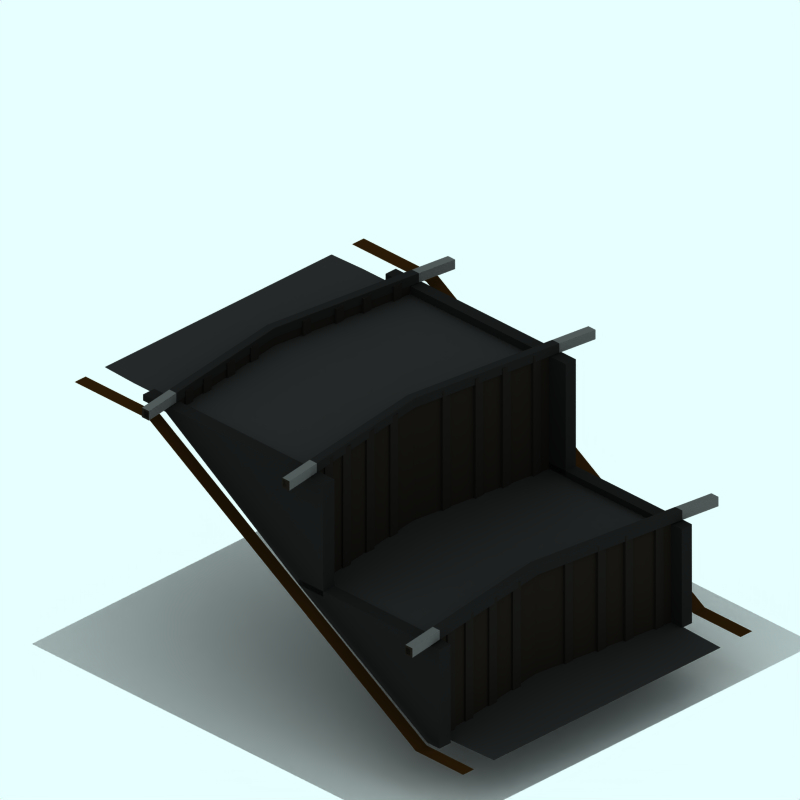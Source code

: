 # Source: lock.blend  (saved by Blender 2.63.0; exported with 4.5.12 LTS)
import bpy
from mathutils import Matrix  # noqa: F401  (used for matrix-valued properties, if any)

bpy.ops.wm.read_factory_settings(use_empty=True)
scene = bpy.context.scene
scene.name = 'Scene'

# ---- collections
col_collection_1 = bpy.data.collections.new('Collection 1'); scene.collection.children.link(col_collection_1)
col_collection_2 = bpy.data.collections.new('Collection 2'); scene.collection.children.link(col_collection_2)
col_collection_2.hide_render = True
col_collection_2.hide_viewport = True
col_collection_3 = bpy.data.collections.new('Collection 3'); scene.collection.children.link(col_collection_3)
col_collection_3.hide_render = True
col_collection_3.hide_viewport = True

# ---- materials (node trees are filled in below, after node groups)
mat_material_003 = bpy.data.materials.new('Material.003')
mat_material_003.alpha_threshold = 0.0
mat_material_003.preview_render_type = 'CUBE'
mat_material_003.diffuse_color = (0.1082, 0.09386, 0.07603, 1.0)
mat_material_003.roughness = 0.5
mat_material_003.line_color = (0.0, 0.0, 0.0, 1.0)
mat_material_002 = bpy.data.materials.new('Material.002')
mat_material_002.alpha_threshold = 0.0
mat_material_002.diffuse_color = (0.1052, 0.1007, 0.08729, 1.0)
mat_material_002.roughness = 0.5
mat_material_002.line_color = (0.0, 0.0, 0.0, 1.0)
mat_material_005 = bpy.data.materials.new('Material.005')
mat_material_005.alpha_threshold = 0.0
mat_material_005.preview_render_type = 'CUBE'
mat_material_005.diffuse_color = (0.1082, 0.1082, 0.1082, 1.0)
mat_material_005.roughness = 0.5
mat_material_005.line_color = (0.0, 0.0, 0.0, 1.0)
mat_material_006 = bpy.data.materials.new('Material.006')
mat_material_006.alpha_threshold = 0.0
mat_material_006.preview_render_type = 'CUBE'
mat_material_006.diffuse_color = (0.3461, 0.3461, 0.3461, 1.0)
mat_material_006.roughness = 0.5
mat_material_006.line_color = (0.0, 0.0, 0.0, 1.0)
mat_tarmac = bpy.data.materials.new('Tarmac')
mat_tarmac.alpha_threshold = 0.0
mat_tarmac.preview_render_type = 'CUBE'
mat_tarmac.diffuse_color = (0.16, 0.16, 0.16, 1.0)
mat_tarmac.specular_color = (1.0, 0.9999, 0.9999)
mat_tarmac.roughness = 0.5
mat_tarmac.line_color = (0.0, 0.0, 0.0, 1.0)
mat_tarmac_002 = bpy.data.materials.new('Tarmac.002')
mat_tarmac_002.alpha_threshold = 0.0
mat_tarmac_002.preview_render_type = 'CUBE'
mat_tarmac_002.diffuse_color = (0.1796, 0.1054, 0.02932, 1.0)
mat_tarmac_002.specular_color = (1.0, 0.9999, 0.9999)
mat_tarmac_002.roughness = 0.5
mat_tarmac_002.line_color = (0.0, 0.0, 0.0, 1.0)
mat_transparent = bpy.data.materials.new('Transparent')
mat_transparent.alpha_threshold = 0.0
mat_transparent.preview_render_type = 'FLAT'
mat_transparent.roughness = 0.5
mat_tarmac_003 = bpy.data.materials.new('Tarmac.003')
mat_tarmac_003.alpha_threshold = 0.0
mat_tarmac_003.preview_render_type = 'CUBE'
mat_tarmac_003.diffuse_color = (0.1, 0.09999, 0.09999, 1.0)
mat_tarmac_003.specular_color = (1.0, 0.9999, 0.9999)
mat_tarmac_003.roughness = 0.5
mat_tarmac_003.line_color = (0.0, 0.0, 0.0, 1.0)

# ---- material node trees

# ---- world
world_world = bpy.data.worlds.new('World'); scene.world = world_world
world_world.color = (0.9059, 1.0, 1.0)
world_world.use_sun_shadow = False
world_world.sun_shadow_jitter_overblur = 0.0
world_world.cycles.sampling_method = 'MANUAL'
world_world.cycles.sample_map_resolution = 256

# ---- cameras
cam_camera_001 = bpy.data.cameras.new('Camera.001')
cam_camera_001.type = 'ORTHO'
cam_camera_001.passepartout_alpha = 0.2
cam_camera_001.clip_end = 100.0
cam_camera_001.lens = 35.0
cam_camera_001.sensor_width = 32.0
cam_camera_001.sensor_height = 18.0
cam_camera_001.ortho_scale = 12.0
cam_camera_001.display_size = 5.91
cam_camera_001.show_passepartout = False
cam_camera_001.show_safe_areas = True
cam_camera_001.dof.focus_distance = 0.0
cam_camera_001.dof.aperture_fstop = 128.0

# ---- lights
light_lamp = bpy.data.lights.new('Lamp', 'SUN')
light_lamp.transmission_factor = 0.0
light_lamp.angle = 1.571
light_lamp.energy = 0.028
light_lamp.shadow_buffer_clip_start = 0.5
light_lamp.shadow_soft_size = 1.0
light_lamp.shadow_cascade_max_distance = 1000.0
light_lamp.cycles.use_multiple_importance_sampling = False

# ---- meshes
me_cube = bpy.data.meshes.new('Cube')
me_cube.from_pydata([(2.524, 2.227, 1.908), (2.524, 2.134, 1.908), (-0.1738, 2.502, 1.908), (-0.1738, 2.596, 1.908), (2.524, 2.227, 2.105), (2.524, 2.134, 2.105), (-0.1738, 2.502, 2.105), (-0.1738, 2.596, 2.105), (-2.589, 2.261, 2.105), (-2.589, 2.167, 2.105), (-2.589, 2.261, 1.908), (-2.589, 2.167, 1.908), (-2.589, -0.7871, 0.05995), (-2.589, -0.6934, 0.05995), (-2.589, -0.7871, 2.105), (-2.589, -0.6934, 2.105), (-0.1738, -0.3585, 2.105), (-0.1738, -0.4522, 2.105), (2.524, -0.8207, 2.105), (2.524, -0.7271, 2.105), (-0.1738, -0.3585, 0.05995), (-0.1738, -0.4522, 0.05995), (2.524, -0.8207, 0.05995), (2.524, -0.7271, 0.05995), (2.524, -3.324, -1.601), (2.524, -3.418, -1.601), (-0.1738, -3.049, -1.601), (-0.1738, -2.956, -1.601), (2.524, -3.324, 0.2691), (2.524, -3.418, 0.2691), (-0.1738, -3.049, 0.2691), (-0.1738, -2.956, 0.2691), (-2.589, -3.291, 0.2691), (-2.589, -3.384, 0.2691), (-2.589, -3.291, -1.601), (-2.589, -3.384, -1.601), (-2.589, -3.384, 0.376), (-2.589, -3.291, 0.376), (-0.1738, -2.956, 0.376), (-0.1738, -3.049, 0.376), (2.524, -3.418, 0.376), (2.524, -3.324, 0.376), (2.524, -0.7271, 2.212), (2.524, -0.8207, 2.212), (-0.1738, -0.4522, 2.212), (-0.1738, -0.3585, 2.212), (-2.589, -0.6934, 2.212), (-2.589, -0.7871, 2.212), (-2.589, 2.167, 2.212), (-2.589, 2.261, 2.212), (-0.1738, 2.594, 2.212), (-0.1738, 2.502, 2.212), (2.524, 2.134, 2.212), (2.524, 2.227, 2.212), (3.197, 2.133, 2.212), (3.197, 2.039, 2.212), (3.197, -0.9152, 2.212), (3.197, -0.8215, 2.212), (3.197, -3.419, 0.376), (3.197, -3.512, 0.376), (3.197, -3.512, 0.2691), (3.197, -3.419, 0.2691), (3.197, -0.8215, 2.105), (3.197, -0.9152, 2.105), (3.197, 2.039, 2.105), (3.197, 2.133, 2.105), (-3.264, 2.166, 2.212), (-3.264, 2.073, 2.212), (-3.264, -0.8815, 2.212), (-3.264, -0.7879, 2.212), (-3.264, -3.385, 0.376), (-3.264, -3.479, 0.376), (-3.264, -3.479, 0.2691), (-3.264, -3.385, 0.2691), (-3.264, -0.7879, 2.105), (-3.264, -0.8815, 2.105), (-3.264, 2.073, 2.105), (-3.264, 2.166, 2.105), (-2.205, 2.339, 1.869), (-2.205, 2.175, 1.869), (-2.369, 2.175, 1.869), (-2.369, 2.339, 1.869), (-2.205, 2.339, 2.185), (-2.205, 2.175, 2.185), (-2.369, 2.175, 2.185), (-2.369, 2.339, 2.185), (-1.931, 2.393, 2.185), (-1.931, 2.229, 2.185), (-1.766, 2.229, 2.185), (-1.766, 2.393, 2.185), (-1.931, 2.393, 1.869), (-1.931, 2.229, 1.869), (-1.766, 2.229, 1.869), (-1.766, 2.393, 1.869), (-1.185, 2.474, 1.869), (-1.185, 2.309, 1.869), (-1.349, 2.309, 1.869), (-1.349, 2.474, 1.869), (-1.185, 2.474, 2.185), (-1.185, 2.309, 2.185), (-1.349, 2.309, 2.185), (-1.349, 2.474, 2.185), (-0.7673, 2.554, 2.185), (-0.7673, 2.39, 2.185), (-0.6031, 2.39, 2.185), (-0.6031, 2.554, 2.185), (-0.7673, 2.554, 1.869), (-0.7673, 2.39, 1.869), (-0.6031, 2.39, 1.869), (-0.6031, 2.554, 1.869), (0.5066, 2.554, 1.869), (0.5066, 2.39, 1.869), (0.3424, 2.39, 1.869), (0.3424, 2.554, 1.869), (0.5066, 2.554, 2.185), (0.5066, 2.39, 2.185), (0.3424, 2.39, 2.185), (0.3424, 2.554, 2.185), (0.9509, 2.465, 2.185), (0.9509, 2.3, 2.185), (1.115, 2.3, 2.185), (1.115, 2.465, 2.185), (0.9509, 2.465, 1.869), (0.9509, 2.3, 1.869), (1.115, 2.3, 1.869), (1.115, 2.465, 1.869), (1.625, 2.393, 1.869), (1.625, 2.229, 1.869), (1.461, 2.229, 1.869), (1.461, 2.393, 1.869), (1.625, 2.393, 2.185), (1.625, 2.229, 2.185), (1.461, 2.229, 2.185), (1.461, 2.393, 2.185), (2.034, 2.321, 2.185), (2.034, 2.157, 2.185), (2.198, 2.157, 2.185), (2.198, 2.321, 2.185), (2.034, 2.321, 1.869), (2.034, 2.157, 1.869), (2.198, 2.157, 1.869), (2.198, 2.321, 1.869), (2.198, -0.6318, 0.01633), (2.198, -0.796, 0.01633), (2.034, -0.796, 0.01633), (2.034, -0.6318, 0.01633), (2.198, -0.6318, 2.185), (2.198, -0.796, 2.185), (2.034, -0.796, 2.185), (2.034, -0.6318, 2.185), (1.461, -0.5602, 2.185), (1.461, -0.7244, 2.185), (1.625, -0.7244, 2.185), (1.625, -0.5602, 2.185), (1.461, -0.5602, 0.01633), (1.461, -0.7244, 0.01633), (1.625, -0.7244, 0.01633), (1.625, -0.5602, 0.01633), (1.115, -0.4886, 0.01633), (1.115, -0.6528, 0.01633), (0.9509, -0.6528, 0.01633), (0.9509, -0.4886, 0.01633), (1.115, -0.4886, 2.185), (1.115, -0.6528, 2.185), (0.9509, -0.6528, 2.185), (0.9509, -0.4886, 2.185), (0.3424, -0.3991, 2.185), (0.3424, -0.5633, 2.185), (0.5066, -0.5633, 2.185), (0.5066, -0.3991, 2.185), (0.3424, -0.3991, 0.01633), (0.3424, -0.5633, 0.01633), (0.5066, -0.5633, 0.01633), (0.5066, -0.3991, 0.01633), (-0.6031, -0.3991, 0.01633), (-0.6031, -0.5633, 0.01633), (-0.7673, -0.5633, 0.01633), (-0.7673, -0.3991, 0.01633), (-0.6031, -0.3991, 2.185), (-0.6031, -0.5633, 2.185), (-0.7673, -0.5633, 2.185), (-0.7673, -0.3991, 2.185), (-1.349, -0.4796, 2.185), (-1.349, -0.6439, 2.185), (-1.185, -0.6439, 2.185), (-1.185, -0.4796, 2.185), (-1.349, -0.4796, 0.01633), (-1.349, -0.6439, 0.01633), (-1.185, -0.6439, 0.01633), (-1.185, -0.4796, 0.01633), (-1.766, -0.5602, 0.01633), (-1.766, -0.7244, 0.01633), (-1.931, -0.7244, 0.01633), (-1.931, -0.5602, 0.01633), (-1.766, -0.5602, 2.185), (-1.766, -0.7244, 2.185), (-1.931, -0.7244, 2.185), (-1.931, -0.5602, 2.185), (-2.369, -0.6139, 2.185), (-2.369, -0.7781, 2.185), (-2.205, -0.7781, 2.185), (-2.205, -0.6139, 2.185), (-2.369, -0.6139, 0.01633), (-2.369, -0.7781, 0.01633), (-2.205, -0.7781, 0.01633), (-2.205, -0.6139, 0.01633), (-2.205, -3.212, -1.565), (-2.205, -3.376, -1.565), (-2.369, -3.376, -1.565), (-2.369, -3.212, -1.565), (-2.205, -3.212, 0.3382), (-2.205, -3.376, 0.3382), (-2.369, -3.376, 0.3382), (-2.369, -3.212, 0.3382), (-1.931, -3.158, 0.3382), (-1.931, -3.323, 0.3382), (-1.766, -3.323, 0.3382), (-1.766, -3.158, 0.3382), (-1.931, -3.158, -1.565), (-1.931, -3.323, -1.565), (-1.766, -3.323, -1.565), (-1.766, -3.158, -1.565), (-1.185, -3.078, -1.565), (-1.185, -3.242, -1.565), (-1.349, -3.242, -1.565), (-1.349, -3.078, -1.565), (-1.185, -3.078, 0.3382), (-1.185, -3.242, 0.3382), (-1.349, -3.242, 0.3382), (-1.349, -3.078, 0.3382), (-0.7673, -2.997, 0.3382), (-0.7673, -3.162, 0.3382), (-0.6031, -3.162, 0.3382), (-0.6031, -2.997, 0.3382), (-0.7673, -2.997, -1.565), (-0.7673, -3.162, -1.565), (-0.6031, -3.162, -1.565), (-0.6031, -2.997, -1.565), (0.5066, -2.997, -1.565), (0.5066, -3.162, -1.565), (0.3424, -3.162, -1.565), (0.3424, -2.997, -1.565), (0.5066, -2.997, 0.3382), (0.5066, -3.162, 0.3382), (0.3424, -3.162, 0.3382), (0.3424, -2.997, 0.3382), (0.9509, -3.087, 0.3382), (0.9509, -3.251, 0.3382), (1.115, -3.251, 0.3382), (1.115, -3.087, 0.3382), (0.9509, -3.087, -1.565), (0.9509, -3.251, -1.565), (1.115, -3.251, -1.565), (1.115, -3.087, -1.565), (1.625, -3.158, -1.565), (1.625, -3.323, -1.565), (1.461, -3.323, -1.565), (1.461, -3.158, -1.565), (1.625, -3.158, 0.3382), (1.625, -3.323, 0.3382), (1.461, -3.323, 0.3382), (1.461, -3.158, 0.3382), (2.034, -3.23, 0.3382), (2.034, -3.394, 0.3382), (2.198, -3.394, 0.3382), (2.198, -3.23, 0.3382), (2.034, -3.23, -1.565), (2.034, -3.394, -1.565), (2.198, -3.394, -1.565), (2.198, -3.23, -1.565), (-3.264, 2.211, 2.077), (-3.264, 2.061, 2.077), (-3.264, 2.061, 2.24), (-3.264, 2.211, 2.24), (3.197, 2.177, 2.077), (3.197, 2.027, 2.077), (3.197, 2.027, 2.24), (3.197, 2.177, 2.24), (2.524, 2.272, 2.24), (2.524, 2.122, 2.24), (-0.1738, 2.49, 2.24), (-0.1738, 2.638, 2.24), (-2.589, 2.305, 2.24), (-2.589, 2.155, 2.24), (-2.589, 2.155, 2.077), (-2.589, 2.305, 2.077), (-0.1738, 2.64, 2.077), (-0.1738, 2.49, 2.077), (2.524, 2.122, 2.077), (2.524, 2.272, 2.077), (2.524, -0.7062, 2.077), (2.524, -0.8562, 2.077), (-0.1738, -0.4877, 2.077), (-0.1738, -0.3377, 2.077), (-2.589, -0.6726, 2.077), (-2.589, -0.8226, 2.077), (-2.589, -0.8226, 2.24), (-2.589, -0.6726, 2.24), (-0.1738, -0.3398, 2.24), (-0.1738, -0.4877, 2.24), (2.524, -0.8562, 2.24), (2.524, -0.7062, 2.24), (3.197, -0.8007, 2.24), (3.197, -0.9507, 2.24), (3.197, -0.9507, 2.077), (3.197, -0.8007, 2.077), (-3.264, -0.767, 2.24), (-3.264, -0.917, 2.24), (-3.264, -0.917, 2.077), (-3.264, -0.767, 2.077), (-3.264, -3.374, 0.2474), (-3.264, -3.525, 0.2474), (-3.264, -3.525, 0.4107), (-3.264, -3.374, 0.4107), (3.197, -3.408, 0.2474), (3.197, -3.558, 0.2474), (3.197, -3.558, 0.4107), (3.197, -3.408, 0.4107), (2.524, -3.314, 0.4107), (2.524, -3.464, 0.4107), (-0.1738, -3.095, 0.4107), (-0.1738, -2.947, 0.4107), (-2.589, -3.28, 0.4107), (-2.589, -3.43, 0.4107), (-2.589, -3.43, 0.2474), (-2.589, -3.28, 0.2474), (-0.1738, -2.945, 0.2474), (-0.1738, -3.095, 0.2474), (2.524, -3.464, 0.2474), (2.524, -3.314, 0.2474)], [], [(0, 1, 2, 3), (0, 4, 5, 1), (1, 5, 6, 2), (4, 0, 3, 7), (7, 3, 10, 8), (2, 6, 9, 11), (3, 2, 11, 10), (11, 9, 8, 10), (12, 14, 15, 13), (20, 21, 12, 13), (21, 17, 14, 12), (16, 20, 13, 15), (19, 23, 20, 16), (22, 18, 17, 21), (23, 19, 18, 22), (23, 22, 21, 20), (24, 25, 26, 27), (24, 28, 29, 25), (25, 29, 30, 26), (28, 24, 27, 31), (31, 27, 34, 32), (26, 30, 33, 35), (27, 26, 35, 34), (35, 33, 32, 34), (33, 30, 39, 36), (31, 32, 37, 38), (28, 31, 38, 41), (30, 29, 40, 39), (17, 18, 43, 44), (19, 16, 45, 42), (16, 15, 46, 45), (14, 17, 44, 47), (9, 6, 51, 48), (7, 8, 49, 50), (4, 7, 50, 53), (6, 5, 52, 51), (53, 50, 51, 52), (51, 50, 49, 48), (44, 45, 46, 47), (42, 45, 44, 43), (41, 38, 39, 40), (39, 38, 37, 36), (53, 52, 55, 54), (52, 5, 64, 55), (4, 53, 54, 65), (43, 18, 63, 56), (42, 43, 56, 57), (19, 42, 57, 62), (41, 40, 59, 58), (40, 29, 60, 59), (28, 41, 58, 61), (29, 28, 61, 60), (18, 19, 62, 63), (5, 4, 65, 64), (60, 61, 58, 59), (63, 62, 57, 56), (64, 65, 54, 55), (49, 8, 77, 66), (48, 49, 66, 67), (9, 48, 67, 76), (47, 46, 69, 68), (14, 47, 68, 75), (46, 15, 74, 69), (37, 32, 73, 70), (36, 37, 70, 71), (33, 36, 71, 72), (32, 33, 72, 73), (15, 14, 75, 74), (8, 9, 76, 77), (73, 72, 71, 70), (74, 75, 68, 69), (77, 76, 67, 66), (80, 81, 78, 79), (82, 85, 84, 83), (78, 82, 83, 79), (79, 83, 84, 80), (80, 84, 85, 81), (81, 85, 82, 78), (90, 86, 89, 93), (91, 87, 86, 90), (92, 88, 87, 91), (93, 89, 88, 92), (89, 86, 87, 88), (91, 90, 93, 92), (96, 97, 94, 95), (98, 101, 100, 99), (94, 98, 99, 95), (95, 99, 100, 96), (96, 100, 101, 97), (97, 101, 98, 94), (106, 102, 105, 109), (107, 103, 102, 106), (108, 104, 103, 107), (109, 105, 104, 108), (105, 102, 103, 104), (107, 106, 109, 108), (112, 113, 110, 111), (114, 117, 116, 115), (110, 114, 115, 111), (111, 115, 116, 112), (112, 116, 117, 113), (113, 117, 114, 110), (122, 118, 121, 125), (123, 119, 118, 122), (124, 120, 119, 123), (125, 121, 120, 124), (121, 118, 119, 120), (123, 122, 125, 124), (128, 129, 126, 127), (130, 133, 132, 131), (126, 130, 131, 127), (127, 131, 132, 128), (128, 132, 133, 129), (129, 133, 130, 126), (138, 134, 137, 141), (139, 135, 134, 138), (140, 136, 135, 139), (141, 137, 136, 140), (137, 134, 135, 136), (139, 138, 141, 140), (144, 145, 142, 143), (146, 149, 148, 147), (142, 146, 147, 143), (143, 147, 148, 144), (144, 148, 149, 145), (145, 149, 146, 142), (154, 150, 153, 157), (155, 151, 150, 154), (156, 152, 151, 155), (157, 153, 152, 156), (153, 150, 151, 152), (155, 154, 157, 156), (160, 161, 158, 159), (162, 165, 164, 163), (158, 162, 163, 159), (159, 163, 164, 160), (160, 164, 165, 161), (161, 165, 162, 158), (170, 166, 169, 173), (171, 167, 166, 170), (172, 168, 167, 171), (173, 169, 168, 172), (169, 166, 167, 168), (171, 170, 173, 172), (176, 177, 174, 175), (178, 181, 180, 179), (174, 178, 179, 175), (175, 179, 180, 176), (176, 180, 181, 177), (177, 181, 178, 174), (186, 182, 185, 189), (187, 183, 182, 186), (188, 184, 183, 187), (189, 185, 184, 188), (185, 182, 183, 184), (187, 186, 189, 188), (192, 193, 190, 191), (194, 197, 196, 195), (190, 194, 195, 191), (191, 195, 196, 192), (192, 196, 197, 193), (193, 197, 194, 190), (202, 198, 201, 205), (203, 199, 198, 202), (204, 200, 199, 203), (205, 201, 200, 204), (201, 198, 199, 200), (203, 202, 205, 204), (208, 209, 206, 207), (210, 213, 212, 211), (206, 210, 211, 207), (207, 211, 212, 208), (208, 212, 213, 209), (209, 213, 210, 206), (218, 214, 217, 221), (219, 215, 214, 218), (220, 216, 215, 219), (221, 217, 216, 220), (217, 214, 215, 216), (219, 218, 221, 220), (224, 225, 222, 223), (226, 229, 228, 227), (222, 226, 227, 223), (223, 227, 228, 224), (224, 228, 229, 225), (225, 229, 226, 222), (234, 230, 233, 237), (235, 231, 230, 234), (236, 232, 231, 235), (237, 233, 232, 236), (233, 230, 231, 232), (235, 234, 237, 236), (240, 241, 238, 239), (242, 245, 244, 243), (238, 242, 243, 239), (239, 243, 244, 240), (240, 244, 245, 241), (241, 245, 242, 238), (250, 246, 249, 253), (251, 247, 246, 250), (252, 248, 247, 251), (253, 249, 248, 252), (249, 246, 247, 248), (251, 250, 253, 252), (256, 257, 254, 255), (258, 261, 260, 259), (254, 258, 259, 255), (255, 259, 260, 256), (256, 260, 261, 257), (257, 261, 258, 254), (266, 262, 265, 269), (267, 263, 262, 266), (268, 264, 263, 267), (269, 265, 264, 268), (265, 262, 263, 264), (267, 266, 269, 268), (270, 271, 272, 273), (285, 284, 271, 270), (284, 283, 272, 271), (283, 282, 273, 272), (282, 285, 270, 273), (275, 274, 277, 276), (288, 289, 274, 275), (289, 278, 277, 274), (279, 288, 275, 276), (278, 279, 276, 277), (280, 281, 282, 283), (278, 281, 280, 279), (287, 288, 279, 280), (289, 286, 281, 278), (286, 285, 282, 281), (284, 287, 280, 283), (295, 292, 299, 296), (293, 294, 297, 298), (290, 293, 298, 301), (292, 291, 300, 299), (301, 298, 299, 300), (299, 298, 297, 296), (301, 300, 303, 302), (300, 291, 304, 303), (290, 301, 302, 305), (291, 290, 305, 304), (304, 305, 302, 303), (297, 294, 309, 306), (296, 297, 306, 307), (295, 296, 307, 308), (294, 295, 308, 309), (309, 308, 307, 306), (310, 311, 312, 313), (325, 324, 311, 310), (324, 323, 312, 311), (323, 322, 313, 312), (322, 325, 310, 313), (315, 314, 317, 316), (328, 329, 314, 315), (329, 318, 317, 314), (319, 328, 315, 316), (318, 319, 316, 317), (320, 321, 322, 323), (318, 321, 320, 319), (327, 328, 319, 320), (329, 326, 321, 318), (326, 325, 322, 321), (324, 327, 320, 323)])
me_cube.polygons.foreach_set('material_index', [0, 0, 0, 0, 0, 0, 0, 0, 0, 0, 0, 0, 0, 0, 0, 0, 0, 0, 0, 0, 0, 0, 0, 0, 0, 0, 0, 0, 0, 0, 0, 0, 0, 0, 0, 0, 0, 0, 0, 0, 0, 0, 0, 0, 0, 0, 0, 0, 0, 0, 0, 0, 0, 0, 0, 0, 0, 0, 0, 0, 0, 0, 0, 0, 0, 0, 0, 0, 0, 0, 0, 0, 1, 1, 1, 1, 1, 1, 1, 1, 1, 1, 1, 1, 1, 1, 1, 1, 1, 1, 1, 1, 1, 1, 1, 1, 1, 1, 1, 1, 1, 1, 1, 1, 1, 1, 1, 1, 1, 1, 1, 1, 1, 1, 1, 1, 1, 1, 1, 1, 1, 1, 1, 1, 1, 1, 1, 1, 1, 1, 1, 1, 1, 1, 1, 1, 1, 1, 1, 1, 1, 1, 1, 1, 1, 1, 1, 1, 1, 1, 1, 1, 1, 1, 1, 1, 1, 1, 1, 1, 1, 1, 1, 1, 1, 1, 1, 1, 1, 1, 1, 1, 1, 1, 1, 1, 1, 1, 1, 1, 1, 1, 1, 1, 1, 1, 1, 1, 1, 1, 1, 1, 1, 1, 1, 1, 1, 1, 1, 1, 1, 1, 1, 1, 1, 1, 1, 1, 1, 1, 1, 1, 1, 1, 1, 1, 0, 3, 3, 3, 3, 0, 0, 3, 3, 3, 2, 2, 2, 2, 2, 2, 2, 2, 2, 2, 2, 2, 3, 3, 3, 0, 0, 3, 3, 3, 3, 0, 0, 3, 3, 3, 3, 0, 0, 3, 3, 3, 2, 2, 2, 2, 2, 2])
me_cube.materials.append(mat_material_003)
me_cube.materials.append(mat_material_002)
me_cube.materials.append(mat_material_005)
me_cube.materials.append(mat_material_006)
me_cube.use_remesh_preserve_volume = False
me_cube.use_remesh_preserve_attributes = False
me_cube.use_mirror_vertex_groups = False
me_cube.update()
me_plane_002 = bpy.data.meshes.new('Plane.002')
me_plane_002.from_pydata([(5.112, -2.247, -1.485), (3.77, -2.291, -1.485), (3.77, 2.225, -1.485), (5.112, 2.181, -1.485), (5.095, 2.585, -1.485), (3.933, 2.585, -1.485), (3.933, 2.81, -1.485), (5.095, 2.81, -1.485), (5.095, -2.622, -1.485), (3.933, -2.622, -1.485), (3.933, -2.834, -1.485), (5.095, -2.834, -1.485), (-2.592, -2.834, 1.929), (-4.409, -2.834, 1.929), (-4.409, -2.622, 1.929), (-2.592, -2.622, 1.929), (-2.592, 2.81, 1.929), (-4.409, 2.81, 1.929), (-4.409, 2.585, 1.929), (-2.592, 2.585, 1.929), (-3.673, 2.208, 1.929), (-4.409, 2.181, 1.929), (-4.409, -2.247, 1.929), (-3.673, -2.274, 1.929), (3.435, -2.291, 0.1073), (3.435, 2.224, 0.1073), (0.8017, -2.291, 0.1073), (0.8017, 2.224, 0.1073), (0.4333, 2.208, 1.929), (0.4333, -2.274, 1.929), (3.799, -2.291, -1.485), (3.809, -2.291, 0.1073), (3.809, 2.224, 0.1073), (3.425, -0.03315, -1.485), (3.473, -0.03315, 0.1073), (0.7844, 2.208, 1.929), (0.7844, -2.274, 1.929), (0.4638, -0.03315, 1.929), (0.4569, -0.03315, 0.1073)], [(1, 30)], [(0, 3, 2, 33, 1), (4, 7, 6, 5), (11, 8, 9, 10), (12, 15, 14, 13), (19, 16, 17, 18), (23, 20, 21, 22), (27, 38, 26, 24, 25), (20, 23, 29, 28), (34, 25, 24), (31, 34, 24), (34, 32, 25), (37, 28, 29), (36, 37, 29), (37, 35, 28), (5, 6, 16, 19), (9, 15, 12, 10)])
me_plane_002.polygons.foreach_set('material_index', [0, 1, 1, 1, 1, 0, 0, 0, 0, 0, 0, 0, 0, 0, 1, 1])
me_plane_002.materials.append(mat_tarmac)
me_plane_002.materials.append(mat_tarmac_002)
me_plane_002.use_remesh_preserve_volume = False
me_plane_002.use_remesh_preserve_attributes = False
me_plane_002.use_mirror_vertex_groups = False
me_plane_002.update()
me_plane_005 = bpy.data.meshes.new('Plane.005')
me_plane_005.from_pydata([(3.974, 4.476, -2.226), (3.974, -3.834, -2.226), (-4.336, -3.834, -2.226), (-4.336, 4.476, -2.226)], [], [(0, 3, 2, 1)])
me_plane_005.materials.append(mat_transparent)
me_plane_005.use_remesh_preserve_volume = False
me_plane_005.use_remesh_preserve_attributes = False
me_plane_005.use_mirror_vertex_groups = False
me_plane_005.update()
me_plane_015 = bpy.data.meshes.new('Plane.015')
me_plane_015.from_pydata([(1.629, 3.362, -1.49), (1.629, -2.203, 1.96), (-1.526, -2.203, 1.96), (-1.526, 3.362, -1.49), (1.629, 0.6345, 1.96), (-1.526, 0.6345, 1.96), (-1.526, 0.6345, 0.1276), (1.629, 0.6345, 0.1276), (-1.526, 3.357, 0.1276), (1.629, 3.357, 0.1276), (-1.526, 1.146, 1.96), (-1.526, 1.146, 0.1276), (1.629, 1.146, 1.96), (1.629, 1.146, 0.1276), (-1.526, 3.617, -1.49), (-1.526, 3.613, 0.1276), (1.629, 3.617, -1.49), (1.629, 3.613, 0.1276), (-1.664, 3.613, 0.1276), (-1.664, 3.617, -1.49), (-1.664, 1.146, 0.1276), (-1.664, 1.146, 1.96), (-1.664, 3.357, 0.1276), (-1.664, 0.6345, 0.1276), (-1.664, 0.6345, 1.96), (-1.664, 3.362, -1.49), (-1.664, -2.203, 1.96), (1.784, 3.613, 0.1276), (1.784, 3.617, -1.49), (1.784, 1.146, 0.1276), (1.784, 1.146, 1.96), (1.784, 3.357, 0.1276), (1.784, 0.6345, 0.1276), (1.784, 0.6345, 1.96), (1.784, -2.203, 1.96), (1.784, 3.362, -1.49), (-1.526, -2.684, 1.96), (-1.664, -2.684, 1.96), (1.629, -2.684, 1.96), (1.784, -2.684, 1.96), (1.784, -2.684, 2.065), (1.629, -2.684, 2.065), (-1.664, -2.684, 2.065), (-1.526, -2.684, 2.065), (1.784, -2.203, 2.065), (1.784, 0.6345, 2.065), (1.784, 1.146, 2.065), (-1.664, -2.203, 2.065), (-1.664, 0.6345, 2.065), (-1.664, 1.146, 2.065), (1.629, 1.146, 2.065), (-1.526, 1.146, 2.065), (-1.526, 0.6345, 2.065), (1.629, 0.6345, 2.065), (-1.526, -2.203, 2.065), (1.629, -2.203, 2.065), (1.784, 0.6345, 0.2187), (1.784, 3.357, 0.2187), (1.784, 3.613, 0.2187), (-1.664, 0.6345, 0.2187), (-1.664, 3.357, 0.2187), (-1.664, 3.613, 0.2187), (1.629, 3.613, 0.2187), (-1.526, 3.613, 0.2187), (1.629, 3.357, 0.2187), (-1.526, 3.357, 0.2187), (1.629, 0.6345, 0.2187), (-1.526, 0.6345, 0.2187)], [], [(3, 8, 6), (0, 7, 9), (2, 6, 5), (1, 4, 7), (5, 6, 11, 10), (7, 4, 12, 13), (8, 3, 14, 15), (0, 9, 17, 16), (15, 14, 19, 18), (14, 3, 25, 19), (10, 11, 20, 21), (11, 6, 23, 20), (6, 2, 26, 23), (3, 6, 23, 25), (23, 22, 25), (24, 23, 26), (20, 23, 24, 21), (19, 25, 22, 18), (0, 16, 28, 35), (16, 17, 27, 28), (7, 13, 29, 32), (13, 12, 30, 29), (1, 7, 32, 34), (7, 0, 35, 32), (31, 32, 35), (32, 33, 34), (30, 33, 32, 29), (27, 31, 35, 28), (39, 34, 44, 40), (38, 39, 40, 41), (1, 38, 41, 55), (36, 2, 54, 43), (37, 36, 43, 42), (26, 37, 42, 47), (34, 33, 45, 44), (33, 30, 46, 45), (30, 12, 50, 46), (24, 26, 47, 48), (21, 24, 48, 49), (10, 21, 49, 51), (12, 4, 53, 50), (5, 10, 51, 52), (4, 1, 55, 53), (2, 5, 52, 54), (52, 51, 49, 48), (54, 52, 48, 47), (50, 53, 45, 46), (53, 55, 44, 45), (54, 47, 42, 43), (44, 55, 41, 40), (32, 31, 57, 56), (7, 32, 56, 66), (31, 27, 58, 57), (27, 17, 62, 58), (22, 23, 59, 60), (23, 6, 67, 59), (18, 22, 60, 61), (15, 18, 61, 63), (17, 9, 64, 62), (8, 15, 63, 65), (9, 7, 66, 64), (6, 8, 65, 67), (65, 63, 61, 60), (67, 65, 60, 59), (62, 64, 57, 58), (64, 66, 56, 57)])
me_plane_015.materials.append(mat_tarmac_003)
me_plane_015.use_remesh_preserve_volume = False
me_plane_015.use_remesh_preserve_attributes = False
me_plane_015.use_mirror_vertex_groups = False
me_plane_015.update()
me_sphere = bpy.data.meshes.new('Sphere')
me_sphere.from_pydata([(-1.333e-06, 1.25e-06, 31.62), (-22.88, 16.62, 14.14), (8.74, 26.9, 14.14), (28.28, 4.856e-07, 14.14), (-8.74, 26.9, -14.14), (22.88, 16.62, -14.14), (-28.28, -7.508e-07, -14.14), (1.432e-06, -1.515e-06, -31.62), (-13.45, 9.772, 26.9), (5.137, 15.81, 26.9), (-8.313, 25.58, 16.63), (-26.9, 5.941e-07, 16.63), (16.63, 1.043e-06, 26.9), (21.76, 15.81, 16.63), (-30.08, 9.772, -1.941e-06), (-18.59, 25.58, -2.13e-06), (4.973e-08, 31.62, -1.581e-06), (18.59, 25.58, -5.047e-07), (30.08, 9.772, 6.886e-07), (-21.76, 15.81, -16.63), (8.313, 25.58, -16.63), (26.9, -8.593e-07, -16.63), (-16.63, -1.308e-06, -26.9), (-5.137, 15.81, -26.9), (13.45, 9.772, -26.9), (-24.33, 17.68, -2.035e-06), (-20.73, 21.1, 7.071), (-21.46, 21.63, -2.082e-06), (-19.66, 23.34, 3.536), (-22.53, 19.39, 3.536), (-22.9, 19.65, -2.059e-06), (-20.02, 23.61, -2.106e-06), (-20.2, 22.22, 5.303), (-19.12, 24.46, 1.768), (-21.63, 20.25, 5.303), (-23.43, 18.53, 1.768), (-20.56, 22.49, 1.768), (-21.1, 21.37, 3.536), (-22.0, 20.51, 1.768), (-22.18, 20.64, -2.071e-06), (-20.74, 22.62, -2.094e-06), (-19.93, 22.78, 4.419), (-19.39, 23.9, 2.652), (-22.08, 19.82, 4.419), (-22.98, 18.96, 2.652), (-21.01, 22.06, 0.8839), (-20.11, 22.92, 2.652), (-21.82, 20.38, 3.536), (-20.38, 22.36, 3.536), (-21.73, 21.07, 0.8839), (-22.26, 19.95, 2.652), (-20.29, 23.05, 0.8839), (-19.57, 24.04, 0.8839), (-19.84, 23.48, 1.768), (-20.83, 21.93, 2.652), (-21.55, 20.94, 2.652), (-21.28, 21.5, 1.768), (-23.16, 19.09, 0.8839), (-22.45, 20.08, 0.8839), (-22.71, 19.52, 1.768), (-21.37, 20.81, 4.419), (-20.65, 21.8, 4.419), (-20.92, 21.24, 5.303), (-6.725, 4.886, 29.26), (-18.17, 13.2, 20.52), (2.569, 7.906, 29.26), (6.939, 21.36, 20.52), (0.2137, 26.24, 15.38), (-15.6, 21.1, 15.38), (-24.89, 8.312, 15.38), (-29.18, 4.886, -7.071), (-26.48, 13.2, 7.071), (-13.66, 26.24, -7.071), (4.37, 29.26, 7.071), (-4.37, 29.26, -7.071), (13.66, 26.24, 7.071), (20.73, 21.1, -7.071), (-25.02, 7.906, -15.38), (-15.25, 21.36, -15.38), (-0.2137, 26.24, -15.38), (15.6, 21.1, -15.38), (-22.45, -1.03e-06, -20.52), (-8.313, -1.412e-06, -29.26), (-6.939, 21.36, -20.52), (-2.569, 7.906, -29.26), (18.17, 13.2, -20.52), (6.725, 4.886, -29.26), (-10.88, 17.68, 21.76), (-4.156, 12.79, 26.9), (-1.588, 20.7, 21.76), (-20.17, 4.886, 21.76), (-28.49, 4.886, 8.313), (-4.156, 28.6, 8.313), (-13.45, 25.58, 8.313), (-9.294, 28.6, -1.855e-06), (-25.92, 12.79, -8.313), (-20.17, 20.7, -8.313), (4.156, 28.6, -8.313), (9.294, 28.6, -1.043e-06), (13.45, 25.58, -8.313), (-13.45, 15.81, -21.76), (-19.19, 7.906, -21.76), (-10.88, 7.906, -26.9), (10.88, 17.68, -21.76), (1.588, 20.7, -21.76), (4.156, 12.79, -26.9), (-19.08, 24.81, 0.4419)], [], [(9, 13, 12), (3, 12, 13), (18, 3, 13), (13, 17, 18), (21, 18, 5), (30, 25, 19), (26, 32, 10), (25, 35, 1), (34, 26, 1), (31, 40, 19), (40, 27, 19), (27, 39, 19), (39, 30, 19), (32, 41, 10), (41, 28, 10), (28, 42, 10), (42, 33, 10), (51, 36, 45), (45, 40, 51), (31, 51, 40), (40, 45, 27), (51, 31, 52), (52, 53, 51), (36, 51, 53), (53, 52, 33), (42, 28, 46), (46, 53, 42), (33, 42, 53), (53, 46, 36), (54, 36, 46), (46, 48, 54), (37, 54, 48), (48, 46, 28), (54, 37, 55), (55, 56, 54), (36, 54, 56), (56, 55, 38), (49, 27, 45), (45, 56, 49), (38, 49, 56), (56, 45, 36), (50, 38, 55), (55, 47, 50), (29, 50, 47), (47, 55, 37), (30, 57, 25), (57, 35, 25), (57, 30, 58), (58, 59, 57), (35, 57, 59), (59, 58, 38), (50, 29, 44), (44, 59, 50), (38, 50, 59), (59, 44, 35), (49, 38, 58), (58, 39, 49), (27, 49, 39), (39, 58, 30), (60, 34, 43), (43, 47, 60), (37, 60, 47), (47, 43, 29), (60, 37, 61), (61, 62, 60), (34, 60, 62), (62, 61, 32), (34, 62, 26), (62, 32, 26), (41, 32, 61), (61, 48, 41), (28, 41, 48), (48, 61, 37), (35, 44, 1), (44, 29, 1), (29, 43, 1), (43, 34, 1), (68, 10, 87), (87, 64, 68), (1, 68, 64), (64, 87, 8), (88, 8, 87), (87, 89, 88), (9, 88, 89), (89, 87, 10), (67, 2, 66), (66, 89, 67), (10, 67, 89), (89, 66, 9), (88, 9, 65), (65, 63, 88), (8, 88, 63), (65, 0, 63), (90, 11, 69), (69, 64, 90), (8, 90, 64), (64, 69, 1), (9, 66, 13), (66, 2, 13), (0, 65, 12), (65, 9, 12), (91, 14, 71), (71, 69, 91), (11, 91, 69), (69, 71, 1), (92, 16, 73), (73, 67, 92), (10, 92, 67), (67, 73, 2), (92, 10, 93), (93, 94, 92), (16, 92, 94), (94, 93, 15), (72, 4, 74), (74, 94, 72), (15, 72, 94), (94, 74, 16), (17, 76, 18), (76, 5, 18), (2, 75, 13), (75, 17, 13), (77, 19, 95), (95, 70, 77), (6, 77, 70), (70, 95, 14), (78, 4, 72), (72, 96, 78), (19, 78, 96), (96, 72, 15), (79, 20, 97), (97, 74, 79), (4, 79, 74), (74, 97, 16), (98, 16, 97), (97, 99, 98), (17, 98, 99), (99, 97, 20), (80, 5, 76), (76, 99, 80), (20, 80, 99), (99, 76, 17), (98, 17, 75), (75, 73, 98), (16, 98, 73), (73, 75, 2), (100, 23, 83), (83, 78, 100), (19, 100, 78), (78, 83, 4), (100, 19, 101), (101, 102, 100), (23, 100, 102), (102, 101, 22), (82, 7, 84), (84, 102, 82), (22, 82, 102), (102, 84, 23), (81, 22, 101), (101, 77, 81), (6, 81, 77), (77, 101, 19), (103, 24, 85), (85, 80, 103), (20, 103, 80), (80, 85, 5), (103, 20, 104), (104, 105, 103), (24, 103, 105), (105, 104, 23), (84, 7, 86), (86, 105, 84), (23, 84, 105), (105, 86, 24), (83, 23, 104), (104, 79, 83), (4, 83, 79), (79, 104, 20), (5, 85, 21), (85, 24, 21), (14, 95, 25), (95, 19, 25), (1, 71, 25), (71, 14, 25), (10, 68, 26), (68, 1, 26), (19, 96, 31), (96, 15, 31), (15, 93, 33), (93, 10, 33), (52, 106, 33), (106, 15, 33), (15, 106, 31), (106, 52, 31)])
me_sphere.use_remesh_preserve_volume = False
me_sphere.use_remesh_preserve_attributes = False
me_sphere.use_mirror_vertex_groups = False
me_sphere.update()

# ---- objects
ob_cube = bpy.data.objects.new('Cube', me_cube)
ob_plane_002 = bpy.data.objects.new('Plane.002', me_plane_002)
ob_plane_005 = bpy.data.objects.new('Plane.005', me_plane_005)
ob_plane_015 = bpy.data.objects.new('Plane.015', me_plane_015)
ob_camera = bpy.data.objects.new('Camera', cam_camera_001)
ob_sphere = bpy.data.objects.new('Sphere', me_sphere)
ob_lamp_001 = bpy.data.objects.new('Lamp.001', light_lamp)

# ---- transforms, parenting, visibility, modifiers, constraints
ob_cube.location = (4.339e-05, 3.614e-05, 1.49)
ob_cube.rotation_euler = (-9.313e-10, 9.313e-10, -4.712)
ob_cube.lock_rotations_4d = False
ob_cube.empty_display_type = 'ARROWS'
ob_cube.lineart.crease_threshold = 0.0
_vg = ob_cube.vertex_groups.new(name='Group')
ob_plane_002.location = (4.368e-05, 3.615e-05, 1.49)
ob_plane_002.rotation_euler = (-9.313e-10, -9.313e-10, -12.57)
ob_plane_002.scale = (0.8699, 1.082, 1.0)
ob_plane_002.lock_rotations_4d = False
ob_plane_002.empty_display_type = 'ARROWS'
ob_plane_002.color = (0.0, 0.0, 0.0, 1.0)
ob_plane_002.lineart.crease_threshold = 0.0
ob_plane_005.location = (4.372e-05, 3.615e-05, 1.49)
ob_plane_005.rotation_euler = (9.313e-10, -9.313e-10, -7.854)
ob_plane_005.lock_rotations_4d = False
ob_plane_005.empty_display_type = 'ARROWS'
ob_plane_005.color = (0.0, 0.0, 0.0, 1.0)
ob_plane_005.lineart.crease_threshold = 0.0
ob_plane_015.location = (4.369e-05, 3.614e-05, 1.49)
ob_plane_015.rotation_euler = (9.313e-10, -9.313e-10, -14.14)
ob_plane_015.scale = (1.55, 1.0, 1.0)
ob_plane_015.lock_rotations_4d = False
ob_plane_015.empty_display_type = 'ARROWS'
ob_plane_015.color = (0.0, 0.0, 0.0, 1.0)
ob_plane_015.lineart.crease_threshold = 0.0
ob_camera.location = (10.0, -10.0, 11.6)
ob_camera.rotation_euler = (1.047, 0.0, 0.7854)
ob_camera.lock_rotations_4d = False
ob_camera.empty_display_type = 'ARROWS'
ob_camera.color = (0.0, 0.0, 0.0, 1.0)
ob_camera.lineart.crease_threshold = 0.0
ob_sphere.location = (-0.02993, 0.1261, 0.07312)
ob_sphere.rotation_euler = (1.571, -0.0, 1.571)
ob_sphere.lock_rotations_4d = False
ob_sphere.empty_display_type = 'ARROWS'
ob_sphere.color = (0.0, 0.0, 0.0, 1.0)
ob_sphere.show_instancer_for_render = False
ob_sphere.instance_type = 'VERTS'
ob_sphere.use_instance_vertices_rotation = True
ob_sphere.lineart.crease_threshold = 0.0
ob_lamp_001.parent = ob_sphere
ob_lamp_001.matrix_parent_inverse = Matrix(((-4.371e-08, 1.0, -2.118e-22, -0.1261), (4.371e-08, 1.911e-15, 1.0, -0.07312), (1.0, 4.371e-08, -4.371e-08, 0.02993), (0.0, 0.0, 0.0, 1.0)))
ob_lamp_001.location = (-0.02993, 0.1261, 0.07312)
ob_lamp_001.rotation_euler = (1.571, -0.0, 1.571)
ob_lamp_001.lock_rotations_4d = False
ob_lamp_001.empty_display_type = 'ARROWS'
ob_lamp_001.color = (0.0, 0.0, 0.0, 1.0)
ob_lamp_001.lineart.crease_threshold = 0.0

# ---- collection membership
col_collection_1.objects.link(ob_cube)
col_collection_1.objects.link(ob_plane_002)
col_collection_1.objects.link(ob_plane_005)
col_collection_1.objects.link(ob_plane_015)
col_collection_2.objects.link(ob_camera)
col_collection_3.objects.link(ob_sphere)
col_collection_3.objects.link(ob_lamp_001)

# ---- scene / render settings (as saved in the file)
scene.camera = ob_camera
scene.frame_start = 1; scene.frame_end = 250; scene.frame_set(11)
scene.render.engine = 'BLENDER_EEVEE_NEXT'
scene.render.image_settings.color_mode = 'RGB'
scene.render.image_settings.compression = 90
scene.render.resolution_x = 128
scene.render.resolution_y = 128
scene.render.pixel_aspect_x = 100.0
scene.render.pixel_aspect_y = 100.0
scene.render.fps = 25
scene.render.dither_intensity = 0.0
scene.render.use_compositing = False
scene.render.use_sequencer = False
scene.render.bake_margin = 2
scene.render.bake_bias = 0.0
scene.render.use_stamp_time = False
scene.render.use_stamp_date = False
scene.render.use_stamp_frame = False
scene.render.use_stamp_camera = False
scene.render.use_stamp_scene = False
scene.render.use_stamp_filename = False
scene.render.use_stamp_render_time = False
scene.render.stamp_font_size = 0
scene.cycles.use_denoising = False
scene.cycles.samples = 10
scene.cycles.sampling_pattern = 'TABULATED_SOBOL'
scene.cycles.light_sampling_threshold = 0.0
scene.cycles.use_adaptive_sampling = False
scene.cycles.use_light_tree = False
scene.cycles.blur_glossy = 0.0
scene.cycles.volume_bounces = 1
scene.cycles.pixel_filter_type = 'GAUSSIAN'
scene.cycles.sample_clamp_indirect = 0.0
scene.view_settings.view_transform = 'Raw'
bpy.context.view_layer.update()
